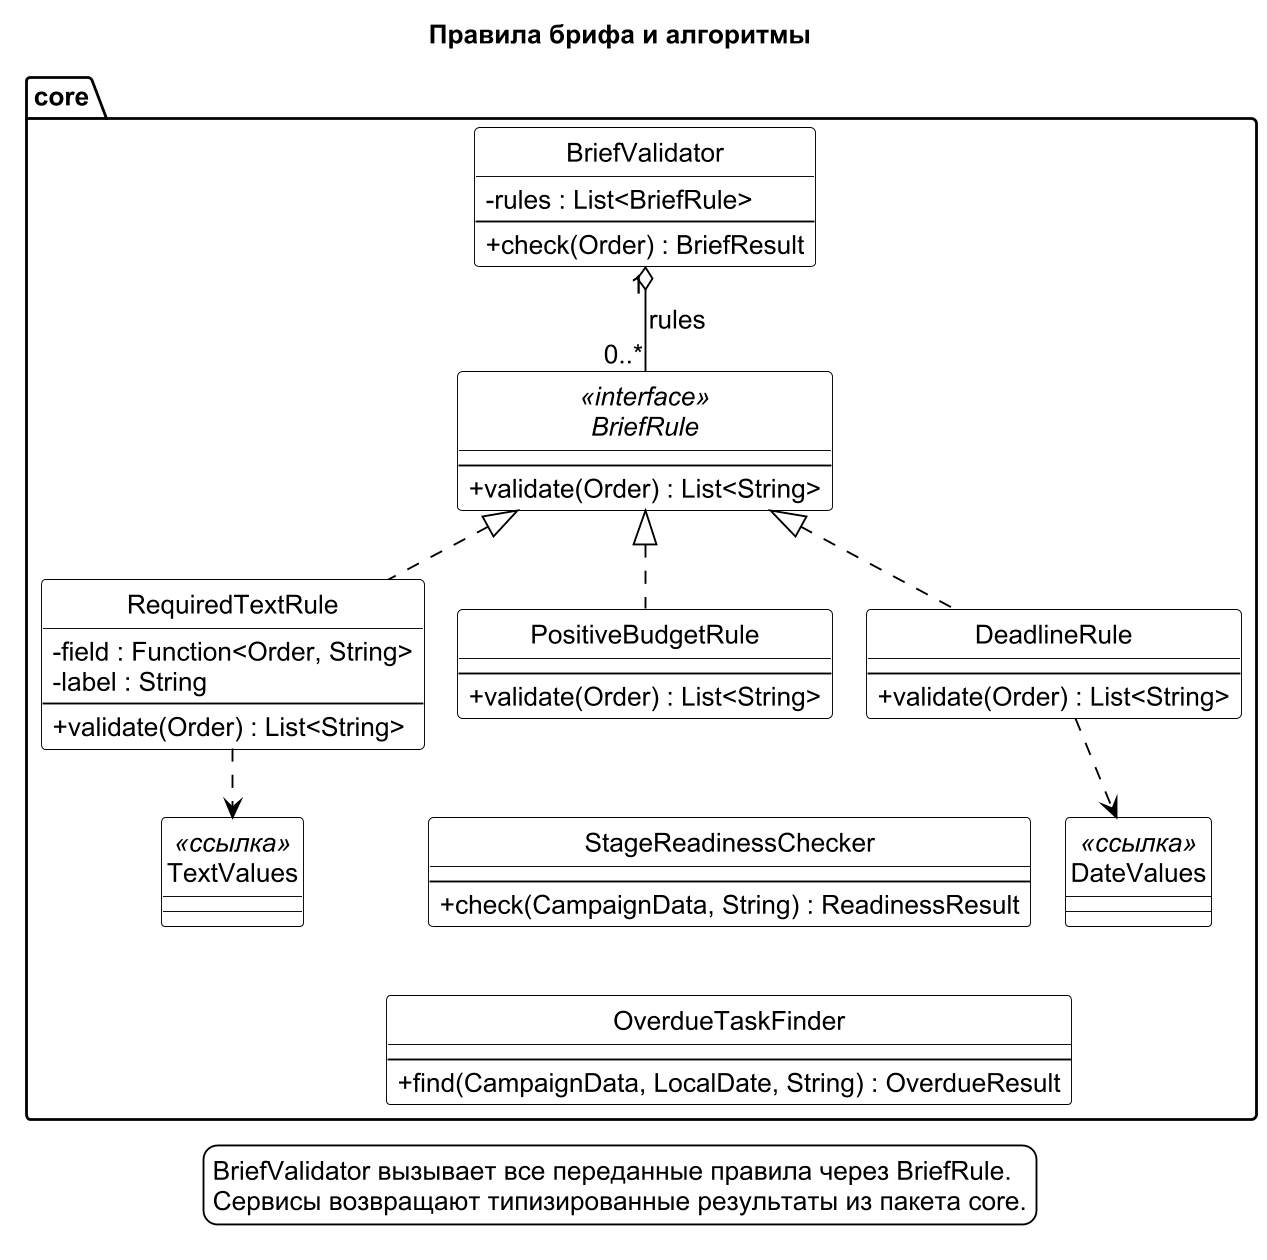

The diagram above was rendered by PlantUML. Its source (embedded in the PNG):
@startuml classes-06
!pragma layout smetana
skinparam monochrome true
skinparam shadowing false
skinparam dpi 180
skinparam defaultFontName "Arial"
skinparam defaultFontSize 14
skinparam classAttributeIconSize 0
skinparam classBackgroundColor white
skinparam packageBackgroundColor white
skinparam legendBackgroundColor white
skinparam classBorderColor black
skinparam ArrowColor black
skinparam NoteBackgroundColor white
skinparam NoteBorderColor black
skinparam nodesep 36
skinparam ranksep 45
hide circle
title Правила брифа и алгоритмы
package "core" {
interface "BriefRule" as BriefRule <<interface>> {
--
+ validate(Order) : List<String>
}
class "RequiredTextRule" as RequiredTextRule {
- field : Function<Order, String>
- label : String
--
+ validate(Order) : List<String>
}
class "PositiveBudgetRule" as PositiveBudgetRule {
--
+ validate(Order) : List<String>
}
class "DeadlineRule" as DeadlineRule {
--
+ validate(Order) : List<String>
}
class "BriefValidator" as BriefValidator {
- rules : List<BriefRule>
--
+ check(Order) : BriefResult
}
class "StageReadinessChecker" as StageReadinessChecker {
--
+ check(CampaignData, String) : ReadinessResult
}
class "OverdueTaskFinder" as OverdueTaskFinder {
--
+ find(CampaignData, LocalDate, String) : OverdueResult
}
class "DateValues" as DateValues <<ссылка>>
class "TextValues" as TextValues <<ссылка>>


}

BriefRule <|.. RequiredTextRule
BriefRule <|.. PositiveBudgetRule
BriefRule <|.. DeadlineRule
BriefValidator "1" o-- "0..*" BriefRule : rules
DeadlineRule ..> DateValues
RequiredTextRule ..> TextValues
DeadlineRule -[hidden]down-> StageReadinessChecker
StageReadinessChecker -[hidden]down-> OverdueTaskFinder
legend bottom
BriefValidator вызывает все переданные правила через BriefRule.
Сервисы возвращают типизированные результаты из пакета core.
endlegend
@enduml